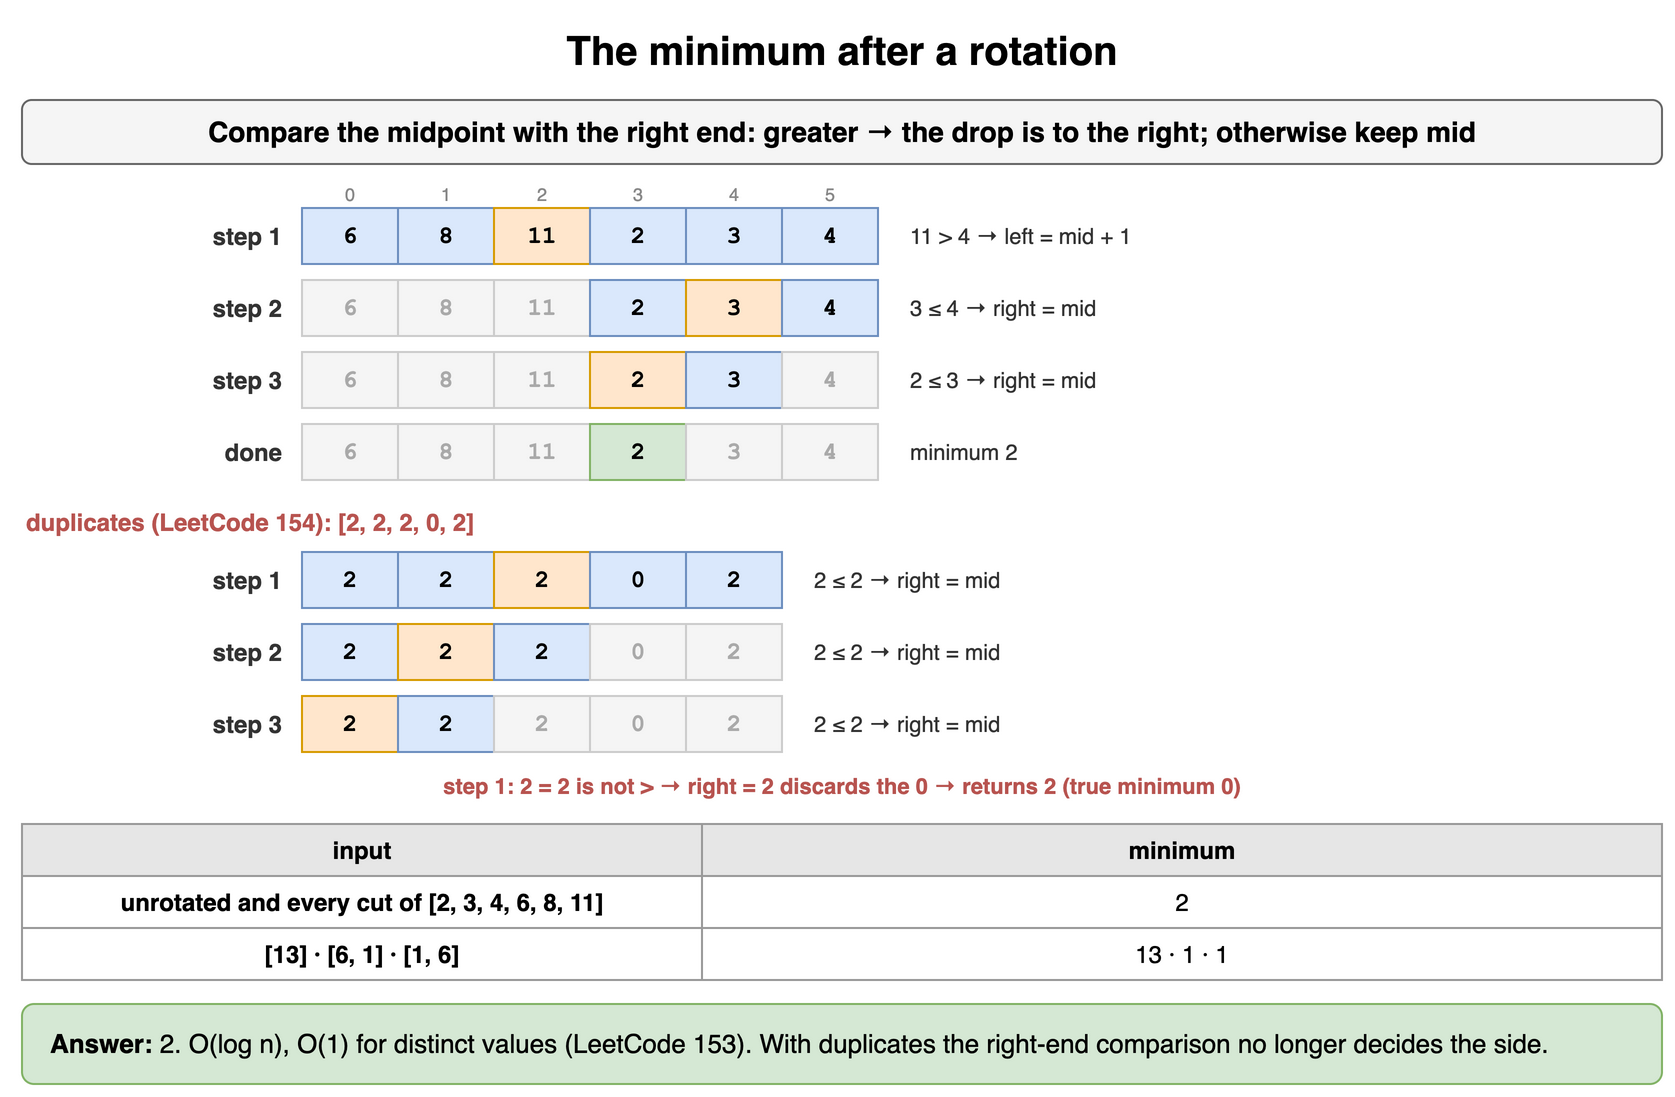

The diagram above was exported from draw.io. Its source (the exported page's mxGraphModel, read from the mxfile embedded in the PNG):
<mxGraphModel dx="900" dy="556" grid="1" gridSize="10" guides="1" tooltips="1" connect="1" arrows="1" fold="1" page="1" pageScale="1" pageWidth="900" pageHeight="556" math="0" shadow="0">
  <root>
    <mxCell id="0" />
    <mxCell id="1" parent="0" />
    <mxCell id="y21" value="The minimum after a rotation" style="text;html=1;align=center;verticalAlign=middle;whiteSpace=wrap;fontSize=20;fontStyle=1;" vertex="1" parent="1">
      <mxGeometry x="40" y="10" width="820" height="30" as="geometry" />
    </mxCell>
    <mxCell id="y22" value="Compare the midpoint with the right end: greater → the drop is to the right; otherwise keep mid" style="rounded=1;whiteSpace=wrap;html=1;fillColor=#f5f5f5;strokeColor=#666666;fontStyle=1;fontSize=14;" vertex="1" parent="1">
      <mxGeometry x="40" y="50" width="820" height="32" as="geometry" />
    </mxCell>
    <mxCell id="y23" value="6" style="rounded=0;whiteSpace=wrap;html=1;fontFamily=Courier New;fontStyle=1;fontSize=13;fillColor=#dae8fc;strokeColor=#6c8ebf;fontSize=12;" vertex="1" parent="1">
      <mxGeometry x="180" y="104" width="48" height="28" as="geometry" />
    </mxCell>
    <mxCell id="y24" value="0" style="text;html=1;whiteSpace=wrap;fontSize=11;align=center;verticalAlign=middle;fontSize=9;fontColor=#888888;" vertex="1" parent="1">
      <mxGeometry x="180" y="90" width="48" height="13" as="geometry" />
    </mxCell>
    <mxCell id="y25" value="8" style="rounded=0;whiteSpace=wrap;html=1;fontFamily=Courier New;fontStyle=1;fontSize=13;fillColor=#dae8fc;strokeColor=#6c8ebf;fontSize=12;" vertex="1" parent="1">
      <mxGeometry x="228" y="104" width="48" height="28" as="geometry" />
    </mxCell>
    <mxCell id="y26" value="1" style="text;html=1;whiteSpace=wrap;fontSize=11;align=center;verticalAlign=middle;fontSize=9;fontColor=#888888;" vertex="1" parent="1">
      <mxGeometry x="228" y="90" width="48" height="13" as="geometry" />
    </mxCell>
    <mxCell id="y27" value="11" style="rounded=0;whiteSpace=wrap;html=1;fontFamily=Courier New;fontStyle=1;fontSize=13;fillColor=#ffe6cc;strokeColor=#d79b00;fontSize=12;" vertex="1" parent="1">
      <mxGeometry x="276" y="104" width="48" height="28" as="geometry" />
    </mxCell>
    <mxCell id="y28" value="2" style="text;html=1;whiteSpace=wrap;fontSize=11;align=center;verticalAlign=middle;fontSize=9;fontColor=#888888;" vertex="1" parent="1">
      <mxGeometry x="276" y="90" width="48" height="13" as="geometry" />
    </mxCell>
    <mxCell id="y29" value="2" style="rounded=0;whiteSpace=wrap;html=1;fontFamily=Courier New;fontStyle=1;fontSize=13;fillColor=#dae8fc;strokeColor=#6c8ebf;fontSize=12;" vertex="1" parent="1">
      <mxGeometry x="324" y="104" width="48" height="28" as="geometry" />
    </mxCell>
    <mxCell id="y210" value="3" style="text;html=1;whiteSpace=wrap;fontSize=11;align=center;verticalAlign=middle;fontSize=9;fontColor=#888888;" vertex="1" parent="1">
      <mxGeometry x="324" y="90" width="48" height="13" as="geometry" />
    </mxCell>
    <mxCell id="y211" value="3" style="rounded=0;whiteSpace=wrap;html=1;fontFamily=Courier New;fontStyle=1;fontSize=13;fillColor=#dae8fc;strokeColor=#6c8ebf;fontSize=12;" vertex="1" parent="1">
      <mxGeometry x="372" y="104" width="48" height="28" as="geometry" />
    </mxCell>
    <mxCell id="y212" value="4" style="text;html=1;whiteSpace=wrap;fontSize=11;align=center;verticalAlign=middle;fontSize=9;fontColor=#888888;" vertex="1" parent="1">
      <mxGeometry x="372" y="90" width="48" height="13" as="geometry" />
    </mxCell>
    <mxCell id="y213" value="4" style="rounded=0;whiteSpace=wrap;html=1;fontFamily=Courier New;fontStyle=1;fontSize=13;fillColor=#dae8fc;strokeColor=#6c8ebf;fontSize=12;" vertex="1" parent="1">
      <mxGeometry x="420" y="104" width="48" height="28" as="geometry" />
    </mxCell>
    <mxCell id="y214" value="5" style="text;html=1;whiteSpace=wrap;fontSize=11;align=center;verticalAlign=middle;fontSize=9;fontColor=#888888;" vertex="1" parent="1">
      <mxGeometry x="420" y="90" width="48" height="13" as="geometry" />
    </mxCell>
    <mxCell id="y215" value="step 1" style="text;html=1;whiteSpace=wrap;fontSize=11;align=right;verticalAlign=middle;fontSize=12;fontColor=#333333;fontStyle=1;" vertex="1" parent="1">
      <mxGeometry x="72" y="104" width="100" height="28" as="geometry" />
    </mxCell>
    <mxCell id="y216" value="11 &gt; 4 → left = mid + 1" style="text;html=1;whiteSpace=wrap;fontSize=11;align=left;verticalAlign=middle;fontSize=11;fontColor=#333333;" vertex="1" parent="1">
      <mxGeometry x="482" y="104" width="378" height="28" as="geometry" />
    </mxCell>
    <mxCell id="y217" value="6" style="rounded=0;whiteSpace=wrap;html=1;fontFamily=Courier New;fontStyle=1;fontSize=13;fillColor=#f5f5f5;strokeColor=#cccccc;fontSize=12;fontColor=#aaaaaa;" vertex="1" parent="1">
      <mxGeometry x="180" y="140" width="48" height="28" as="geometry" />
    </mxCell>
    <mxCell id="y218" value="8" style="rounded=0;whiteSpace=wrap;html=1;fontFamily=Courier New;fontStyle=1;fontSize=13;fillColor=#f5f5f5;strokeColor=#cccccc;fontSize=12;fontColor=#aaaaaa;" vertex="1" parent="1">
      <mxGeometry x="228" y="140" width="48" height="28" as="geometry" />
    </mxCell>
    <mxCell id="y219" value="11" style="rounded=0;whiteSpace=wrap;html=1;fontFamily=Courier New;fontStyle=1;fontSize=13;fillColor=#f5f5f5;strokeColor=#cccccc;fontSize=12;fontColor=#aaaaaa;" vertex="1" parent="1">
      <mxGeometry x="276" y="140" width="48" height="28" as="geometry" />
    </mxCell>
    <mxCell id="y220" value="2" style="rounded=0;whiteSpace=wrap;html=1;fontFamily=Courier New;fontStyle=1;fontSize=13;fillColor=#dae8fc;strokeColor=#6c8ebf;fontSize=12;" vertex="1" parent="1">
      <mxGeometry x="324" y="140" width="48" height="28" as="geometry" />
    </mxCell>
    <mxCell id="y221" value="3" style="rounded=0;whiteSpace=wrap;html=1;fontFamily=Courier New;fontStyle=1;fontSize=13;fillColor=#ffe6cc;strokeColor=#d79b00;fontSize=12;" vertex="1" parent="1">
      <mxGeometry x="372" y="140" width="48" height="28" as="geometry" />
    </mxCell>
    <mxCell id="y222" value="4" style="rounded=0;whiteSpace=wrap;html=1;fontFamily=Courier New;fontStyle=1;fontSize=13;fillColor=#dae8fc;strokeColor=#6c8ebf;fontSize=12;" vertex="1" parent="1">
      <mxGeometry x="420" y="140" width="48" height="28" as="geometry" />
    </mxCell>
    <mxCell id="y223" value="step 2" style="text;html=1;whiteSpace=wrap;fontSize=11;align=right;verticalAlign=middle;fontSize=12;fontColor=#333333;fontStyle=1;" vertex="1" parent="1">
      <mxGeometry x="72" y="140" width="100" height="28" as="geometry" />
    </mxCell>
    <mxCell id="y224" value="3 ≤ 4 → right = mid" style="text;html=1;whiteSpace=wrap;fontSize=11;align=left;verticalAlign=middle;fontSize=11;fontColor=#333333;" vertex="1" parent="1">
      <mxGeometry x="482" y="140" width="378" height="28" as="geometry" />
    </mxCell>
    <mxCell id="y225" value="6" style="rounded=0;whiteSpace=wrap;html=1;fontFamily=Courier New;fontStyle=1;fontSize=13;fillColor=#f5f5f5;strokeColor=#cccccc;fontSize=12;fontColor=#aaaaaa;" vertex="1" parent="1">
      <mxGeometry x="180" y="176" width="48" height="28" as="geometry" />
    </mxCell>
    <mxCell id="y226" value="8" style="rounded=0;whiteSpace=wrap;html=1;fontFamily=Courier New;fontStyle=1;fontSize=13;fillColor=#f5f5f5;strokeColor=#cccccc;fontSize=12;fontColor=#aaaaaa;" vertex="1" parent="1">
      <mxGeometry x="228" y="176" width="48" height="28" as="geometry" />
    </mxCell>
    <mxCell id="y227" value="11" style="rounded=0;whiteSpace=wrap;html=1;fontFamily=Courier New;fontStyle=1;fontSize=13;fillColor=#f5f5f5;strokeColor=#cccccc;fontSize=12;fontColor=#aaaaaa;" vertex="1" parent="1">
      <mxGeometry x="276" y="176" width="48" height="28" as="geometry" />
    </mxCell>
    <mxCell id="y228" value="2" style="rounded=0;whiteSpace=wrap;html=1;fontFamily=Courier New;fontStyle=1;fontSize=13;fillColor=#ffe6cc;strokeColor=#d79b00;fontSize=12;" vertex="1" parent="1">
      <mxGeometry x="324" y="176" width="48" height="28" as="geometry" />
    </mxCell>
    <mxCell id="y229" value="3" style="rounded=0;whiteSpace=wrap;html=1;fontFamily=Courier New;fontStyle=1;fontSize=13;fillColor=#dae8fc;strokeColor=#6c8ebf;fontSize=12;" vertex="1" parent="1">
      <mxGeometry x="372" y="176" width="48" height="28" as="geometry" />
    </mxCell>
    <mxCell id="y230" value="4" style="rounded=0;whiteSpace=wrap;html=1;fontFamily=Courier New;fontStyle=1;fontSize=13;fillColor=#f5f5f5;strokeColor=#cccccc;fontSize=12;fontColor=#aaaaaa;" vertex="1" parent="1">
      <mxGeometry x="420" y="176" width="48" height="28" as="geometry" />
    </mxCell>
    <mxCell id="y231" value="step 3" style="text;html=1;whiteSpace=wrap;fontSize=11;align=right;verticalAlign=middle;fontSize=12;fontColor=#333333;fontStyle=1;" vertex="1" parent="1">
      <mxGeometry x="72" y="176" width="100" height="28" as="geometry" />
    </mxCell>
    <mxCell id="y232" value="2 ≤ 3 → right = mid" style="text;html=1;whiteSpace=wrap;fontSize=11;align=left;verticalAlign=middle;fontSize=11;fontColor=#333333;" vertex="1" parent="1">
      <mxGeometry x="482" y="176" width="378" height="28" as="geometry" />
    </mxCell>
    <mxCell id="y233" value="6" style="rounded=0;whiteSpace=wrap;html=1;fontFamily=Courier New;fontStyle=1;fontSize=13;fillColor=#f5f5f5;strokeColor=#cccccc;fontSize=12;fontColor=#aaaaaa;" vertex="1" parent="1">
      <mxGeometry x="180" y="212" width="48" height="28" as="geometry" />
    </mxCell>
    <mxCell id="y234" value="8" style="rounded=0;whiteSpace=wrap;html=1;fontFamily=Courier New;fontStyle=1;fontSize=13;fillColor=#f5f5f5;strokeColor=#cccccc;fontSize=12;fontColor=#aaaaaa;" vertex="1" parent="1">
      <mxGeometry x="228" y="212" width="48" height="28" as="geometry" />
    </mxCell>
    <mxCell id="y235" value="11" style="rounded=0;whiteSpace=wrap;html=1;fontFamily=Courier New;fontStyle=1;fontSize=13;fillColor=#f5f5f5;strokeColor=#cccccc;fontSize=12;fontColor=#aaaaaa;" vertex="1" parent="1">
      <mxGeometry x="276" y="212" width="48" height="28" as="geometry" />
    </mxCell>
    <mxCell id="y236" value="2" style="rounded=0;whiteSpace=wrap;html=1;fontFamily=Courier New;fontStyle=1;fontSize=13;fillColor=#d5e8d4;strokeColor=#82b366;fontSize=12;" vertex="1" parent="1">
      <mxGeometry x="324" y="212" width="48" height="28" as="geometry" />
    </mxCell>
    <mxCell id="y237" value="3" style="rounded=0;whiteSpace=wrap;html=1;fontFamily=Courier New;fontStyle=1;fontSize=13;fillColor=#f5f5f5;strokeColor=#cccccc;fontSize=12;fontColor=#aaaaaa;" vertex="1" parent="1">
      <mxGeometry x="372" y="212" width="48" height="28" as="geometry" />
    </mxCell>
    <mxCell id="y238" value="4" style="rounded=0;whiteSpace=wrap;html=1;fontFamily=Courier New;fontStyle=1;fontSize=13;fillColor=#f5f5f5;strokeColor=#cccccc;fontSize=12;fontColor=#aaaaaa;" vertex="1" parent="1">
      <mxGeometry x="420" y="212" width="48" height="28" as="geometry" />
    </mxCell>
    <mxCell id="y239" value="done" style="text;html=1;whiteSpace=wrap;fontSize=11;align=right;verticalAlign=middle;fontSize=12;fontColor=#333333;fontStyle=1;" vertex="1" parent="1">
      <mxGeometry x="72" y="212" width="100" height="28" as="geometry" />
    </mxCell>
    <mxCell id="y240" value="minimum 2" style="text;html=1;whiteSpace=wrap;fontSize=11;align=left;verticalAlign=middle;fontSize=11;fontColor=#333333;" vertex="1" parent="1">
      <mxGeometry x="482" y="212" width="378" height="28" as="geometry" />
    </mxCell>
    <mxCell id="y241" value="duplicates (LeetCode 154): [2, 2, 2, 0, 2]" style="text;html=1;whiteSpace=wrap;fontSize=11;align=left;verticalAlign=middle;fontSize=12;fontColor=#b85450;fontStyle=1;" vertex="1" parent="1">
      <mxGeometry x="40" y="252" width="600" height="18" as="geometry" />
    </mxCell>
    <mxCell id="y242" value="2" style="rounded=0;whiteSpace=wrap;html=1;fontFamily=Courier New;fontStyle=1;fontSize=13;fillColor=#dae8fc;strokeColor=#6c8ebf;fontSize=12;" vertex="1" parent="1">
      <mxGeometry x="180" y="276" width="48" height="28" as="geometry" />
    </mxCell>
    <mxCell id="y243" value="2" style="rounded=0;whiteSpace=wrap;html=1;fontFamily=Courier New;fontStyle=1;fontSize=13;fillColor=#dae8fc;strokeColor=#6c8ebf;fontSize=12;" vertex="1" parent="1">
      <mxGeometry x="228" y="276" width="48" height="28" as="geometry" />
    </mxCell>
    <mxCell id="y244" value="2" style="rounded=0;whiteSpace=wrap;html=1;fontFamily=Courier New;fontStyle=1;fontSize=13;fillColor=#ffe6cc;strokeColor=#d79b00;fontSize=12;" vertex="1" parent="1">
      <mxGeometry x="276" y="276" width="48" height="28" as="geometry" />
    </mxCell>
    <mxCell id="y245" value="0" style="rounded=0;whiteSpace=wrap;html=1;fontFamily=Courier New;fontStyle=1;fontSize=13;fillColor=#dae8fc;strokeColor=#6c8ebf;fontSize=12;" vertex="1" parent="1">
      <mxGeometry x="324" y="276" width="48" height="28" as="geometry" />
    </mxCell>
    <mxCell id="y246" value="2" style="rounded=0;whiteSpace=wrap;html=1;fontFamily=Courier New;fontStyle=1;fontSize=13;fillColor=#dae8fc;strokeColor=#6c8ebf;fontSize=12;" vertex="1" parent="1">
      <mxGeometry x="372" y="276" width="48" height="28" as="geometry" />
    </mxCell>
    <mxCell id="y247" value="step 1" style="text;html=1;whiteSpace=wrap;fontSize=11;align=right;verticalAlign=middle;fontSize=12;fontColor=#333333;fontStyle=1;" vertex="1" parent="1">
      <mxGeometry x="72" y="276" width="100" height="28" as="geometry" />
    </mxCell>
    <mxCell id="y248" value="2 ≤ 2 → right = mid" style="text;html=1;whiteSpace=wrap;fontSize=11;align=left;verticalAlign=middle;fontSize=11;fontColor=#333333;" vertex="1" parent="1">
      <mxGeometry x="434" y="276" width="426" height="28" as="geometry" />
    </mxCell>
    <mxCell id="y249" value="2" style="rounded=0;whiteSpace=wrap;html=1;fontFamily=Courier New;fontStyle=1;fontSize=13;fillColor=#dae8fc;strokeColor=#6c8ebf;fontSize=12;" vertex="1" parent="1">
      <mxGeometry x="180" y="312" width="48" height="28" as="geometry" />
    </mxCell>
    <mxCell id="y250" value="2" style="rounded=0;whiteSpace=wrap;html=1;fontFamily=Courier New;fontStyle=1;fontSize=13;fillColor=#ffe6cc;strokeColor=#d79b00;fontSize=12;" vertex="1" parent="1">
      <mxGeometry x="228" y="312" width="48" height="28" as="geometry" />
    </mxCell>
    <mxCell id="y251" value="2" style="rounded=0;whiteSpace=wrap;html=1;fontFamily=Courier New;fontStyle=1;fontSize=13;fillColor=#dae8fc;strokeColor=#6c8ebf;fontSize=12;" vertex="1" parent="1">
      <mxGeometry x="276" y="312" width="48" height="28" as="geometry" />
    </mxCell>
    <mxCell id="y252" value="0" style="rounded=0;whiteSpace=wrap;html=1;fontFamily=Courier New;fontStyle=1;fontSize=13;fillColor=#f5f5f5;strokeColor=#cccccc;fontSize=12;fontColor=#aaaaaa;" vertex="1" parent="1">
      <mxGeometry x="324" y="312" width="48" height="28" as="geometry" />
    </mxCell>
    <mxCell id="y253" value="2" style="rounded=0;whiteSpace=wrap;html=1;fontFamily=Courier New;fontStyle=1;fontSize=13;fillColor=#f5f5f5;strokeColor=#cccccc;fontSize=12;fontColor=#aaaaaa;" vertex="1" parent="1">
      <mxGeometry x="372" y="312" width="48" height="28" as="geometry" />
    </mxCell>
    <mxCell id="y254" value="step 2" style="text;html=1;whiteSpace=wrap;fontSize=11;align=right;verticalAlign=middle;fontSize=12;fontColor=#333333;fontStyle=1;" vertex="1" parent="1">
      <mxGeometry x="72" y="312" width="100" height="28" as="geometry" />
    </mxCell>
    <mxCell id="y255" value="2 ≤ 2 → right = mid" style="text;html=1;whiteSpace=wrap;fontSize=11;align=left;verticalAlign=middle;fontSize=11;fontColor=#333333;" vertex="1" parent="1">
      <mxGeometry x="434" y="312" width="426" height="28" as="geometry" />
    </mxCell>
    <mxCell id="y256" value="2" style="rounded=0;whiteSpace=wrap;html=1;fontFamily=Courier New;fontStyle=1;fontSize=13;fillColor=#ffe6cc;strokeColor=#d79b00;fontSize=12;" vertex="1" parent="1">
      <mxGeometry x="180" y="348" width="48" height="28" as="geometry" />
    </mxCell>
    <mxCell id="y257" value="2" style="rounded=0;whiteSpace=wrap;html=1;fontFamily=Courier New;fontStyle=1;fontSize=13;fillColor=#dae8fc;strokeColor=#6c8ebf;fontSize=12;" vertex="1" parent="1">
      <mxGeometry x="228" y="348" width="48" height="28" as="geometry" />
    </mxCell>
    <mxCell id="y258" value="2" style="rounded=0;whiteSpace=wrap;html=1;fontFamily=Courier New;fontStyle=1;fontSize=13;fillColor=#f5f5f5;strokeColor=#cccccc;fontSize=12;fontColor=#aaaaaa;" vertex="1" parent="1">
      <mxGeometry x="276" y="348" width="48" height="28" as="geometry" />
    </mxCell>
    <mxCell id="y259" value="0" style="rounded=0;whiteSpace=wrap;html=1;fontFamily=Courier New;fontStyle=1;fontSize=13;fillColor=#f5f5f5;strokeColor=#cccccc;fontSize=12;fontColor=#aaaaaa;" vertex="1" parent="1">
      <mxGeometry x="324" y="348" width="48" height="28" as="geometry" />
    </mxCell>
    <mxCell id="y260" value="2" style="rounded=0;whiteSpace=wrap;html=1;fontFamily=Courier New;fontStyle=1;fontSize=13;fillColor=#f5f5f5;strokeColor=#cccccc;fontSize=12;fontColor=#aaaaaa;" vertex="1" parent="1">
      <mxGeometry x="372" y="348" width="48" height="28" as="geometry" />
    </mxCell>
    <mxCell id="y261" value="step 3" style="text;html=1;whiteSpace=wrap;fontSize=11;align=right;verticalAlign=middle;fontSize=12;fontColor=#333333;fontStyle=1;" vertex="1" parent="1">
      <mxGeometry x="72" y="348" width="100" height="28" as="geometry" />
    </mxCell>
    <mxCell id="y262" value="2 ≤ 2 → right = mid" style="text;html=1;whiteSpace=wrap;fontSize=11;align=left;verticalAlign=middle;fontSize=11;fontColor=#333333;" vertex="1" parent="1">
      <mxGeometry x="434" y="348" width="426" height="28" as="geometry" />
    </mxCell>
    <mxCell id="y263" value="step 1: 2 = 2 is not &gt; → right = 2 discards the 0 → returns 2 (true minimum 0)" style="text;html=1;whiteSpace=wrap;fontSize=11;align=center;verticalAlign=middle;fontSize=11;fontColor=#b85450;fontStyle=1;" vertex="1" parent="1">
      <mxGeometry x="40" y="384" width="820" height="18" as="geometry" />
    </mxCell>
    <mxCell id="y264" value="input" style="whiteSpace=wrap;html=1;fillColor=#e6e6e6;strokeColor=#999999;fontStyle=1;fontSize=12;" vertex="1" parent="1">
      <mxGeometry x="40" y="412" width="340" height="26" as="geometry" />
    </mxCell>
    <mxCell id="y265" value="minimum" style="whiteSpace=wrap;html=1;fillColor=#e6e6e6;strokeColor=#999999;fontStyle=1;fontSize=12;" vertex="1" parent="1">
      <mxGeometry x="380" y="412" width="480" height="26" as="geometry" />
    </mxCell>
    <mxCell id="y266" value="unrotated and every cut of [2, 3, 4, 6, 8, 11]" style="whiteSpace=wrap;html=1;strokeColor=#999999;fontSize=12;fillColor=#ffffff;fontStyle=1;" vertex="1" parent="1">
      <mxGeometry x="40" y="438" width="340" height="26" as="geometry" />
    </mxCell>
    <mxCell id="y267" value="2" style="whiteSpace=wrap;html=1;strokeColor=#999999;fontSize=12;fillColor=#ffffff;" vertex="1" parent="1">
      <mxGeometry x="380" y="438" width="480" height="26" as="geometry" />
    </mxCell>
    <mxCell id="y268" value="[13] · [6, 1] · [1, 6]" style="whiteSpace=wrap;html=1;strokeColor=#999999;fontSize=12;fillColor=#ffffff;fontStyle=1;" vertex="1" parent="1">
      <mxGeometry x="40" y="464" width="340" height="26" as="geometry" />
    </mxCell>
    <mxCell id="y269" value="13 · 1 · 1" style="whiteSpace=wrap;html=1;strokeColor=#999999;fontSize=12;fillColor=#ffffff;" vertex="1" parent="1">
      <mxGeometry x="380" y="464" width="480" height="26" as="geometry" />
    </mxCell>
    <mxCell id="y270" value="&lt;b&gt;Answer:&lt;/b&gt; 2. O(log n), O(1) for distinct values (LeetCode 153). With duplicates the right-end comparison no longer decides the side." style="rounded=1;whiteSpace=wrap;html=1;fillColor=#d5e8d4;strokeColor=#82b366;fontSize=13;align=left;spacingLeft=12;" vertex="1" parent="1">
      <mxGeometry x="40" y="502" width="820" height="40" as="geometry" />
    </mxCell>
  </root>
</mxGraphModel>